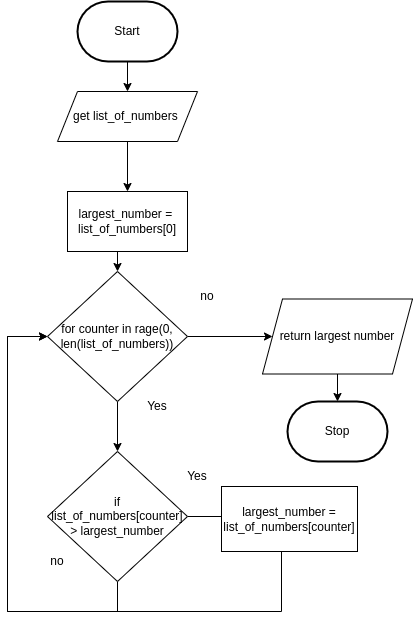

The diagram above was exported from draw.io. Its source (the exported page's mxGraphModel, read from the mxfile embedded in the PNG):
<mxGraphModel dx="585" dy="203" grid="1" gridSize="10" guides="1" tooltips="1" connect="1" arrows="1" fold="1" page="1" pageScale="1" pageWidth="827" pageHeight="1169" math="0" shadow="0">
  <root>
    <mxCell id="0" />
    <mxCell id="1" parent="0" />
    <mxCell id="92" style="edgeStyle=none;html=1;entryX=0.5;entryY=0;entryDx=0;entryDy=0;" parent="1" source="2" edge="1" target="94">
      <mxGeometry relative="1" as="geometry">
        <mxPoint x="320" y="180" as="targetPoint" />
      </mxGeometry>
    </mxCell>
    <mxCell id="2" value="Start" style="strokeWidth=2;html=1;shape=mxgraph.flowchart.terminator;whiteSpace=wrap;" parent="1" vertex="1">
      <mxGeometry x="270" y="100" width="100" height="60" as="geometry" />
    </mxCell>
    <mxCell id="97" style="edgeStyle=none;html=1;entryX=0.5;entryY=0;entryDx=0;entryDy=0;" parent="1" source="94" edge="1" target="105">
      <mxGeometry relative="1" as="geometry">
        <mxPoint x="318.28" y="276.58000000000004" as="targetPoint" />
      </mxGeometry>
    </mxCell>
    <mxCell id="94" value="get list_of_numbers&amp;nbsp;" style="shape=parallelogram;perimeter=parallelogramPerimeter;whiteSpace=wrap;html=1;fixedSize=1;" parent="1" vertex="1">
      <mxGeometry x="250" y="190" width="140" height="50" as="geometry" />
    </mxCell>
    <mxCell id="100" style="edgeStyle=none;html=1;entryX=0.5;entryY=0;entryDx=0;entryDy=0;" parent="1" target="98" edge="1">
      <mxGeometry relative="1" as="geometry">
        <mxPoint x="310" y="340" as="sourcePoint" />
      </mxGeometry>
    </mxCell>
    <mxCell id="102" style="edgeStyle=none;html=1;entryX=0.5;entryY=0;entryDx=0;entryDy=0;" parent="1" source="98" target="101" edge="1">
      <mxGeometry relative="1" as="geometry" />
    </mxCell>
    <mxCell id="114" style="edgeStyle=orthogonalEdgeStyle;rounded=0;html=1;entryX=0;entryY=0.5;entryDx=0;entryDy=0;" parent="1" source="98" target="113" edge="1">
      <mxGeometry relative="1" as="geometry" />
    </mxCell>
    <mxCell id="98" value="for counter in rage(0, len(list_of_numbers))" style="rhombus;whiteSpace=wrap;html=1;" parent="1" vertex="1">
      <mxGeometry x="240" y="370" width="140" height="130" as="geometry" />
    </mxCell>
    <mxCell id="103" style="edgeStyle=none;html=1;" parent="1" source="101" edge="1">
      <mxGeometry relative="1" as="geometry">
        <mxPoint x="440" y="615" as="targetPoint" />
      </mxGeometry>
    </mxCell>
    <mxCell id="108" style="edgeStyle=orthogonalEdgeStyle;html=1;rounded=0;entryX=0;entryY=0.5;entryDx=0;entryDy=0;" parent="1" source="101" target="98" edge="1">
      <mxGeometry relative="1" as="geometry">
        <mxPoint x="310" y="770" as="targetPoint" />
        <Array as="points">
          <mxPoint x="310" y="710" />
          <mxPoint x="200" y="710" />
          <mxPoint x="200" y="435" />
        </Array>
      </mxGeometry>
    </mxCell>
    <mxCell id="101" value="if list_of_numbers[counter] &amp;gt; largest_number" style="rhombus;whiteSpace=wrap;html=1;" parent="1" vertex="1">
      <mxGeometry x="240" y="550" width="140" height="130" as="geometry" />
    </mxCell>
    <mxCell id="117" style="edgeStyle=orthogonalEdgeStyle;rounded=0;html=1;entryX=0;entryY=0.5;entryDx=0;entryDy=0;" parent="1" source="104" target="98" edge="1">
      <mxGeometry relative="1" as="geometry">
        <Array as="points">
          <mxPoint x="474" y="710" />
          <mxPoint x="200" y="710" />
          <mxPoint x="200" y="435" />
        </Array>
      </mxGeometry>
    </mxCell>
    <mxCell id="104" value="largest_number = list_of_numbers[counter]" style="rounded=0;whiteSpace=wrap;html=1;" parent="1" vertex="1">
      <mxGeometry x="414" y="585" width="136" height="65" as="geometry" />
    </mxCell>
    <mxCell id="105" value="largest_number =&amp;nbsp;&lt;br&gt;list_of_numbers[0]" style="rounded=0;whiteSpace=wrap;html=1;" parent="1" vertex="1">
      <mxGeometry x="260" y="290" width="120" height="60" as="geometry" />
    </mxCell>
    <mxCell id="106" value="Yes" style="text;html=1;strokeColor=none;fillColor=none;align=center;verticalAlign=middle;whiteSpace=wrap;rounded=0;" parent="1" vertex="1">
      <mxGeometry x="360" y="560" width="60" height="30" as="geometry" />
    </mxCell>
    <mxCell id="107" value="no" style="text;html=1;strokeColor=none;fillColor=none;align=center;verticalAlign=middle;whiteSpace=wrap;rounded=0;" parent="1" vertex="1">
      <mxGeometry x="220" y="645" width="60" height="30" as="geometry" />
    </mxCell>
    <mxCell id="109" value="Yes" style="text;html=1;strokeColor=none;fillColor=none;align=center;verticalAlign=middle;whiteSpace=wrap;rounded=0;" parent="1" vertex="1">
      <mxGeometry x="320" y="490" width="60" height="30" as="geometry" />
    </mxCell>
    <mxCell id="110" value="no" style="text;html=1;strokeColor=none;fillColor=none;align=center;verticalAlign=middle;whiteSpace=wrap;rounded=0;" parent="1" vertex="1">
      <mxGeometry x="370" y="380" width="60" height="30" as="geometry" />
    </mxCell>
    <mxCell id="116" style="edgeStyle=orthogonalEdgeStyle;rounded=0;html=1;entryX=0.5;entryY=0;entryDx=0;entryDy=0;entryPerimeter=0;" parent="1" source="113" target="115" edge="1">
      <mxGeometry relative="1" as="geometry" />
    </mxCell>
    <mxCell id="113" value="return largest number" style="shape=parallelogram;perimeter=parallelogramPerimeter;whiteSpace=wrap;html=1;fixedSize=1;" parent="1" vertex="1">
      <mxGeometry x="455" y="397.5" width="150" height="75" as="geometry" />
    </mxCell>
    <mxCell id="115" value="Stop" style="strokeWidth=2;html=1;shape=mxgraph.flowchart.terminator;whiteSpace=wrap;" parent="1" vertex="1">
      <mxGeometry x="480" y="500" width="100" height="60" as="geometry" />
    </mxCell>
  </root>
</mxGraphModel>